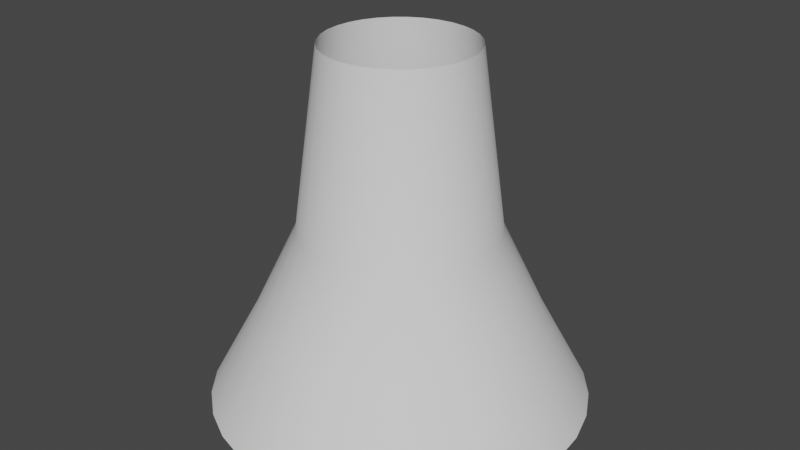 # Source: TaperedCylinder.blend  (saved by Blender 2.92.15; exported with 4.5.12 LTS)
import bpy
from mathutils import Matrix  # noqa: F401  (used for matrix-valued properties, if any)

bpy.ops.wm.read_factory_settings(use_empty=True)
scene = bpy.context.scene
scene.name = 'Scene'

# ---- collections
col_collection = bpy.data.collections.new('Collection'); scene.collection.children.link(col_collection)

# ---- world
world_world = bpy.data.worlds.new('World'); scene.world = world_world
world_world.use_nodes = True; world_world.node_tree.nodes.clear()
_N = world_world.node_tree.nodes; _L = world_world.node_tree.links
n0 = _N.new('ShaderNodeOutputWorld'); n0.name = 'World Output'; n0.location = (300, 300)
n1 = _N.new('ShaderNodeBackground'); n1.name = 'Background'; n1.location = (10, 300)
n1.inputs[0].default_value = (0.05088, 0.05088, 0.05088, 1.0)
_L.new(n1.outputs[0], n0.inputs[0])
n0.is_active_output = True
world_world.color = (0.05088, 0.05088, 0.05088)
world_world.use_sun_shadow = False
world_world.sun_shadow_jitter_overblur = 0.0

# ---- meshes
me_cylinder = bpy.data.meshes.new('Cylinder')
me_cylinder.from_pydata([(4.316e-08, 1.057, 0.0), (6.729e-08, 0.4133, 2.0), (0.2063, 1.037, 0.0), (0.08063, 0.4053, 2.0), (0.4047, 0.9769, 0.0), (0.1582, 0.3818, 2.0), (0.5875, 0.8792, 0.0), (0.2296, 0.3436, 2.0), (0.7477, 0.7477, 0.0), (0.2922, 0.2922, 2.0), (0.8792, 0.5875, 0.0), (0.3436, 0.2296, 2.0), (0.9769, 0.4047, 0.0), (0.3818, 0.1582, 2.0), (1.037, 0.2063, 0.0), (0.4053, 0.08063, 2.0), (1.057, 4.162e-08, 0.0), (0.4133, 2.007e-07, 2.0), (1.037, -0.2063, 0.0), (0.4053, -0.08063, 2.0), (0.9769, -0.4047, 0.0), (0.3818, -0.1582, 2.0), (0.8792, -0.5875, 0.0), (0.3436, -0.2296, 2.0), (0.7477, -0.7477, 0.0), (0.2922, -0.2922, 2.0), (0.5875, -0.8792, 0.0), (0.2296, -0.3436, 2.0), (0.4047, -0.9769, 0.0), (0.1582, -0.3818, 2.0), (0.2063, -1.037, 0.0), (0.08063, -0.4053, 2.0), (-3.014e-07, -1.057, 0.0), (-6.738e-08, -0.4133, 2.0), (-0.2063, -1.037, 0.0), (-0.08063, -0.4053, 2.0), (-0.4047, -0.9769, 0.0), (-0.1582, -0.3818, 2.0), (-0.5875, -0.8792, 0.0), (-0.2296, -0.3436, 2.0), (-0.7477, -0.7477, 0.0), (-0.2922, -0.2922, 2.0), (-0.8792, -0.5875, 0.0), (-0.3436, -0.2296, 2.0), (-0.9769, -0.4047, 0.0), (-0.3818, -0.1582, 2.0), (-1.037, -0.2063, 0.0), (-0.4053, -0.08063, 2.0), (-1.057, 9.828e-07, 0.0), (-0.4133, 5.686e-07, 2.0), (-1.037, 0.2063, 0.0), (-0.4053, 0.08063, 2.0), (-0.9769, 0.4047, 0.0), (-0.3818, 0.1582, 2.0), (-0.8792, 0.5875, 0.0), (-0.3436, 0.2296, 2.0), (-0.7477, 0.7477, 0.0), (-0.2922, 0.2922, 2.0), (-0.5875, 0.8792, 0.0), (-0.2296, 0.3436, 2.0), (-0.4046, 0.9769, 0.0), (-0.1582, 0.3818, 2.0), (-0.2063, 1.037, 0.0), (-0.08063, 0.4053, 2.0), (-0.1071, 0.5385, 1.0), (-0.2101, 0.5073, 1.0), (-0.305, 0.4565, 1.0), (-0.3883, 0.3883, 1.0), (-0.4565, 0.3051, 1.0), (-0.5073, 0.2101, 1.0), (-0.5385, 0.1071, 1.0), (-0.5491, 6.487e-07, 1.0), (-0.5385, -0.1071, 1.0), (-0.5073, -0.2101, 1.0), (-0.4565, -0.305, 1.0), (-0.3883, -0.3883, 1.0), (-0.3051, -0.4565, 1.0), (-0.2101, -0.5073, 1.0), (-0.1071, -0.5385, 1.0), (-1.214e-07, -0.5491, 1.0), (0.1071, -0.5385, 1.0), (0.2101, -0.5073, 1.0), (0.305, -0.4565, 1.0), (0.3883, -0.3883, 1.0), (0.4565, -0.305, 1.0), (0.5073, -0.2101, 1.0), (0.5385, -0.1071, 1.0), (0.5491, 1.599e-07, 1.0), (0.5385, 0.1071, 1.0), (0.5073, 0.2101, 1.0), (0.4565, 0.305, 1.0), (0.3883, 0.3883, 1.0), (0.305, 0.4565, 1.0), (0.2101, 0.5073, 1.0), (0.1071, 0.5385, 1.0), (5.75e-08, 0.5491, 1.0), (5.35e-08, 0.7873, 0.5), (0.1536, 0.7721, 0.5), (0.3013, 0.7273, 0.5), (0.4374, 0.6546, 0.5), (0.5567, 0.5567, 0.5), (0.6546, 0.4374, 0.5), (0.7273, 0.3013, 0.5), (0.7721, 0.1536, 0.5), (0.7873, 1.055e-07, 0.5), (0.7721, -0.1536, 0.5), (0.7273, -0.3013, 0.5), (0.6546, -0.4374, 0.5), (0.5567, -0.5567, 0.5), (0.4374, -0.6546, 0.5), (0.3013, -0.7273, 0.5), (0.1536, -0.7721, 0.5), (-2.03e-07, -0.7873, 0.5), (-0.1536, -0.7721, 0.5), (-0.3013, -0.7273, 0.5), (-0.4374, -0.6546, 0.5), (-0.5567, -0.5567, 0.5), (-0.6546, -0.4374, 0.5), (-0.7273, -0.3013, 0.5), (-0.7721, -0.1536, 0.5), (-0.7873, 8.063e-07, 0.5), (-0.7721, 0.1536, 0.5), (-0.7273, 0.3013, 0.5), (-0.6546, 0.4374, 0.5), (-0.5567, 0.5567, 0.5), (-0.4374, 0.6546, 0.5), (-0.3013, 0.7273, 0.5), (-0.1536, 0.7721, 0.5)], [], [(127, 64, 95, 96), (95, 1, 3, 94), (94, 3, 5, 93), (93, 5, 7, 92), (92, 7, 9, 91), (91, 9, 11, 90), (90, 11, 13, 89), (89, 13, 15, 88), (88, 15, 17, 87), (87, 17, 19, 86), (86, 19, 21, 85), (85, 21, 23, 84), (84, 23, 25, 83), (83, 25, 27, 82), (82, 27, 29, 81), (81, 29, 31, 80), (80, 31, 33, 79), (79, 33, 35, 78), (78, 35, 37, 77), (77, 37, 39, 76), (76, 39, 41, 75), (75, 41, 43, 74), (74, 43, 45, 73), (73, 45, 47, 72), (72, 47, 49, 71), (71, 49, 51, 70), (70, 51, 53, 69), (69, 53, 55, 68), (68, 55, 57, 67), (67, 57, 59, 66), (66, 59, 61, 65), (65, 61, 63, 64), (60, 126, 127, 62), (96, 95, 94, 97), (97, 94, 93, 98), (98, 93, 92, 99), (99, 92, 91, 100), (100, 91, 90, 101), (101, 90, 89, 102), (102, 89, 88, 103), (103, 88, 87, 104), (104, 87, 86, 105), (105, 86, 85, 106), (106, 85, 84, 107), (107, 84, 83, 108), (108, 83, 82, 109), (109, 82, 81, 110), (110, 81, 80, 111), (111, 80, 79, 112), (112, 79, 78, 113), (113, 78, 77, 114), (114, 77, 76, 115), (115, 76, 75, 116), (116, 75, 74, 117), (117, 74, 73, 118), (118, 73, 72, 119), (119, 72, 71, 120), (120, 71, 70, 121), (121, 70, 69, 122), (122, 69, 68, 123), (123, 68, 67, 124), (124, 67, 66, 125), (125, 66, 65, 126), (126, 65, 64, 127), (64, 63, 1, 95), (58, 125, 126, 60), (56, 124, 125, 58), (54, 123, 124, 56), (52, 122, 123, 54), (50, 121, 122, 52), (48, 120, 121, 50), (46, 119, 120, 48), (44, 118, 119, 46), (42, 117, 118, 44), (40, 116, 117, 42), (38, 115, 116, 40), (36, 114, 115, 38), (34, 113, 114, 36), (32, 112, 113, 34), (30, 111, 112, 32), (28, 110, 111, 30), (26, 109, 110, 28), (24, 108, 109, 26), (22, 107, 108, 24), (20, 106, 107, 22), (18, 105, 106, 20), (16, 104, 105, 18), (14, 103, 104, 16), (12, 102, 103, 14), (10, 101, 102, 12), (8, 100, 101, 10), (6, 99, 100, 8), (4, 98, 99, 6), (2, 97, 98, 4), (0, 96, 97, 2), (62, 127, 96, 0)])
me_cylinder.polygons.foreach_set('use_smooth', [True] * 96)
_uv = me_cylinder.uv_layers.new(name='UVMap')
_uv.uv.foreach_set('vector', [0.03125, 0.25, 0.03125, 0.5, 0.0, 0.5, 0.0, 0.25, 1.0, 0.5, 1.0, 1.0, 0.9687, 1.0, 0.9687, 0.5, 0.9687, 0.5, 0.9687, 1.0, 0.9375, 1.0, 0.9375, 0.5, 0.9375, 0.5, 0.9375, 1.0, 0.9062, 1.0, 0.9062, 0.5, 0.9062, 0.5, 0.9062, 1.0, 0.875, 1.0, 0.875, 0.5, 0.875, 0.5, 0.875, 1.0, 0.8437, 1.0, 0.8437, 0.5, 0.8437, 0.5, 0.8437, 1.0, 0.8125, 1.0, 0.8125, 0.5, 0.8125, 0.5, 0.8125, 1.0, 0.7812, 1.0, 0.7812, 0.5, 0.7812, 0.5, 0.7812, 1.0, 0.75, 1.0, 0.75, 0.5, 0.75, 0.5, 0.75, 1.0, 0.7187, 1.0, 0.7187, 0.5, 0.7187, 0.5, 0.7187, 1.0, 0.6875, 1.0, 0.6875, 0.5, 0.6875, 0.5, 0.6875, 1.0, 0.6562, 1.0, 0.6562, 0.5, 0.6562, 0.5, 0.6562, 1.0, 0.625, 1.0, 0.625, 0.5, 0.625, 0.5, 0.625, 1.0, 0.5937, 1.0, 0.5937, 0.5, 0.5937, 0.5, 0.5937, 1.0, 0.5625, 1.0, 0.5625, 0.5, 0.5625, 0.5, 0.5625, 1.0, 0.5312, 1.0, 0.5312, 0.5, 0.5312, 0.5, 0.5312, 1.0, 0.5, 1.0, 0.5, 0.5, 0.5, 0.5, 0.5, 1.0, 0.4687, 1.0, 0.4687, 0.5, 0.4687, 0.5, 0.4687, 1.0, 0.4375, 1.0, 0.4375, 0.5, 0.4375, 0.5, 0.4375, 1.0, 0.4062, 1.0, 0.4062, 0.5, 0.4062, 0.5, 0.4062, 1.0, 0.375, 1.0, 0.375, 0.5, 0.375, 0.5, 0.375, 1.0, 0.3437, 1.0, 0.3437, 0.5, 0.3437, 0.5, 0.3437, 1.0, 0.3125, 1.0, 0.3125, 0.5, 0.3125, 0.5, 0.3125, 1.0, 0.2812, 1.0, 0.2812, 0.5, 0.2812, 0.5, 0.2812, 1.0, 0.25, 1.0, 0.25, 0.5, 0.25, 0.5, 0.25, 1.0, 0.2187, 1.0, 0.2187, 0.5, 0.2187, 0.5, 0.2187, 1.0, 0.1875, 1.0, 0.1875, 0.5, 0.1875, 0.5, 0.1875, 1.0, 0.1562, 1.0, 0.1562, 0.5, 0.1562, 0.5, 0.1562, 1.0, 0.125, 1.0, 0.125, 0.5, 0.125, 0.5, 0.125, 1.0, 0.09375, 1.0, 0.09375, 0.5, 0.09375, 0.5, 0.09375, 1.0, 0.0625, 1.0, 0.0625, 0.5, 0.0625, 0.5, 0.0625, 1.0, 0.03125, 1.0, 0.03125, 0.5, 0.0625, 0.0, 0.0625, 0.25, 0.03125, 0.25, 0.03125, 0.0, 1.0, 0.25, 1.0, 0.5, 0.9687, 0.5, 0.9687, 0.25, 0.9687, 0.25, 0.9687, 0.5, 0.9375, 0.5, 0.9375, 0.25, 0.9375, 0.25, 0.9375, 0.5, 0.9062, 0.5, 0.9062, 0.25, 0.9062, 0.25, 0.9062, 0.5, 0.875, 0.5, 0.875, 0.25, 0.875, 0.25, 0.875, 0.5, 0.8437, 0.5, 0.8437, 0.25, 0.8437, 0.25, 0.8437, 0.5, 0.8125, 0.5, 0.8125, 0.25, 0.8125, 0.25, 0.8125, 0.5, 0.7812, 0.5, 0.7812, 0.25, 0.7812, 0.25, 0.7812, 0.5, 0.75, 0.5, 0.75, 0.25, 0.75, 0.25, 0.75, 0.5, 0.7187, 0.5, 0.7187, 0.25, 0.7187, 0.25, 0.7187, 0.5, 0.6875, 0.5, 0.6875, 0.25, 0.6875, 0.25, 0.6875, 0.5, 0.6562, 0.5, 0.6562, 0.25, 0.6562, 0.25, 0.6562, 0.5, 0.625, 0.5, 0.625, 0.25, 0.625, 0.25, 0.625, 0.5, 0.5937, 0.5, 0.5937, 0.25, 0.5937, 0.25, 0.5937, 0.5, 0.5625, 0.5, 0.5625, 0.25, 0.5625, 0.25, 0.5625, 0.5, 0.5312, 0.5, 0.5312, 0.25, 0.5312, 0.25, 0.5312, 0.5, 0.5, 0.5, 0.5, 0.25, 0.5, 0.25, 0.5, 0.5, 0.4687, 0.5, 0.4687, 0.25, 0.4687, 0.25, 0.4687, 0.5, 0.4375, 0.5, 0.4375, 0.25, 0.4375, 0.25, 0.4375, 0.5, 0.4062, 0.5, 0.4062, 0.25, 0.4062, 0.25, 0.4062, 0.5, 0.375, 0.5, 0.375, 0.25, 0.375, 0.25, 0.375, 0.5, 0.3437, 0.5, 0.3437, 0.25, 0.3437, 0.25, 0.3437, 0.5, 0.3125, 0.5, 0.3125, 0.25, 0.3125, 0.25, 0.3125, 0.5, 0.2812, 0.5, 0.2812, 0.25, 0.2812, 0.25, 0.2812, 0.5, 0.25, 0.5, 0.25, 0.25, 0.25, 0.25, 0.25, 0.5, 0.2187, 0.5, 0.2187, 0.25, 0.2187, 0.25, 0.2187, 0.5, 0.1875, 0.5, 0.1875, 0.25, 0.1875, 0.25, 0.1875, 0.5, 0.1562, 0.5, 0.1562, 0.25, 0.1562, 0.25, 0.1562, 0.5, 0.125, 0.5, 0.125, 0.25, 0.125, 0.25, 0.125, 0.5, 0.09375, 0.5, 0.09375, 0.25, 0.09375, 0.25, 0.09375, 0.5, 0.0625, 0.5, 0.0625, 0.25, 0.0625, 0.25, 0.0625, 0.5, 0.03125, 0.5, 0.03125, 0.25, 0.03125, 0.5, 0.03125, 1.0, 0.0, 1.0, 0.0, 0.5, 0.09375, 0.0, 0.09375, 0.25, 0.0625, 0.25, 0.0625, 0.0, 0.125, 0.0, 0.125, 0.25, 0.09375, 0.25, 0.09375, 0.0, 0.1562, 0.0, 0.1562, 0.25, 0.125, 0.25, 0.125, 0.0, 0.1875, 0.0, 0.1875, 0.25, 0.1562, 0.25, 0.1562, 0.0, 0.2187, 0.0, 0.2187, 0.25, 0.1875, 0.25, 0.1875, 0.0, 0.25, 0.0, 0.25, 0.25, 0.2187, 0.25, 0.2187, 0.0, 0.2812, 0.0, 0.2812, 0.25, 0.25, 0.25, 0.25, 0.0, 0.3125, 0.0, 0.3125, 0.25, 0.2812, 0.25, 0.2812, 0.0, 0.3437, 0.0, 0.3437, 0.25, 0.3125, 0.25, 0.3125, 0.0, 0.375, 0.0, 0.375, 0.25, 0.3437, 0.25, 0.3437, 0.0, 0.4062, 0.0, 0.4062, 0.25, 0.375, 0.25, 0.375, 0.0, 0.4375, 0.0, 0.4375, 0.25, 0.4062, 0.25, 0.4062, 0.0, 0.4687, 0.0, 0.4687, 0.25, 0.4375, 0.25, 0.4375, 0.0, 0.5, 0.0, 0.5, 0.25, 0.4687, 0.25, 0.4687, 0.0, 0.5312, 0.0, 0.5312, 0.25, 0.5, 0.25, 0.5, 0.0, 0.5625, 0.0, 0.5625, 0.25, 0.5312, 0.25, 0.5312, 0.0, 0.5937, 0.0, 0.5937, 0.25, 0.5625, 0.25, 0.5625, 0.0, 0.625, 0.0, 0.625, 0.25, 0.5937, 0.25, 0.5937, 0.0, 0.6562, 0.0, 0.6562, 0.25, 0.625, 0.25, 0.625, 0.0, 0.6875, 0.0, 0.6875, 0.25, 0.6562, 0.25, 0.6562, 0.0, 0.7187, 0.0, 0.7187, 0.25, 0.6875, 0.25, 0.6875, 0.0, 0.75, 0.0, 0.75, 0.25, 0.7187, 0.25, 0.7187, 0.0, 0.7812, 0.0, 0.7812, 0.25, 0.75, 0.25, 0.75, 0.0, 0.8125, 0.0, 0.8125, 0.25, 0.7812, 0.25, 0.7812, 0.0, 0.8437, 0.0, 0.8437, 0.25, 0.8125, 0.25, 0.8125, 0.0, 0.875, 0.0, 0.875, 0.25, 0.8437, 0.25, 0.8437, 0.0, 0.9062, 0.0, 0.9062, 0.25, 0.875, 0.25, 0.875, 0.0, 0.9375, 0.0, 0.9375, 0.25, 0.9062, 0.25, 0.9062, 0.0, 0.9687, 0.0, 0.9687, 0.25, 0.9375, 0.25, 0.9375, 0.0, 1.0, 0.0, 1.0, 0.25, 0.9687, 0.25, 0.9687, 0.0, 0.03125, 0.0, 0.03125, 0.25, 0.0, 0.25, 0.0, 0.0])
me_cylinder.use_remesh_fix_poles = True
me_cylinder.use_remesh_preserve_attributes = False
me_cylinder.use_mirror_vertex_groups = False
me_cylinder.update()

# ---- objects
ob_taperedcylinder = bpy.data.objects.new('TaperedCylinder', me_cylinder)

# ---- transforms, parenting, visibility, modifiers, constraints
ob_taperedcylinder.location = (0.0, 0.0, 0.0)
ob_taperedcylinder.lineart.crease_threshold = 0.0

# ---- collection membership
col_collection.objects.link(ob_taperedcylinder)

# ---- scene / render settings (as saved in the file)
scene.frame_start = 1; scene.frame_end = 250; scene.frame_set(1)
scene.render.engine = 'BLENDER_EEVEE_NEXT'
scene.cycles.use_denoising = False
scene.cycles.samples = 128
scene.cycles.sampling_pattern = 'TABULATED_SOBOL'
scene.cycles.use_adaptive_sampling = False
scene.cycles.use_light_tree = False
scene.view_settings.view_transform = 'Filmic'
bpy.context.view_layer.update()

# ---- added for rendering (the .blend has no active camera and no usable light): camera, sun
cam_auto = bpy.data.cameras.new('AutoCamera')
cam_auto.lens = 50.0
cam_auto.sensor_width = 36.0
cam_auto.clip_end = 1000.0
ob_auto_camera = bpy.data.objects.new('AutoCamera', cam_auto)
scene.collection.objects.link(ob_auto_camera)
ob_auto_camera.location = (3.32886, -3.99463, 3.66309)
ob_auto_camera.rotation_euler = (1.09748, -7.21219e-08, 0.694738)
scene.camera = ob_auto_camera
light_auto_sun = bpy.data.lights.new('AutoSun', 'SUN')
light_auto_sun.energy = 3.0
light_auto_sun.angle = 0.0523599
ob_auto_sun = bpy.data.objects.new('AutoSun', light_auto_sun)
scene.collection.objects.link(ob_auto_sun)
ob_auto_sun.rotation_euler = (0.872665, 0.174533, 0.523599)
bpy.context.view_layer.update()
